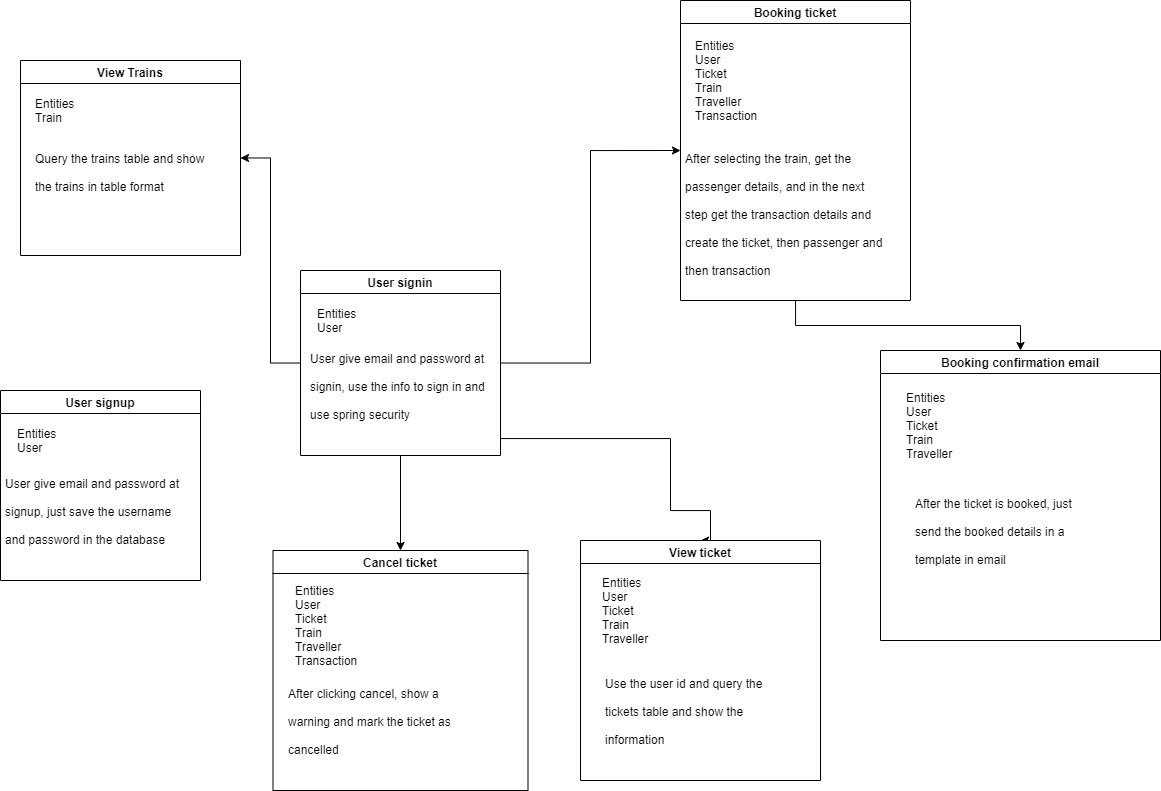

The diagram above was exported from draw.io. Its source (the exported page's mxGraphModel, read from the mxfile embedded in the PNG):
<mxGraphModel dx="1504" dy="1747" grid="1" gridSize="10" guides="1" tooltips="1" connect="1" arrows="1" fold="1" page="1" pageScale="1" pageWidth="827" pageHeight="1169" math="0" shadow="0">
  <root>
    <mxCell id="WIyWlLk6GJQsqaUBKTNV-0" />
    <mxCell id="WIyWlLk6GJQsqaUBKTNV-1" parent="WIyWlLk6GJQsqaUBKTNV-0" />
    <mxCell id="3oKgW_HRDITlfDRdoU_o-11" value="User signup" style="swimlane;" vertex="1" parent="WIyWlLk6GJQsqaUBKTNV-1">
      <mxGeometry x="120" y="170" width="200" height="190" as="geometry" />
    </mxCell>
    <mxCell id="3oKgW_HRDITlfDRdoU_o-12" value="Entities&lt;br&gt;User" style="text;html=1;align=left;verticalAlign=middle;resizable=0;points=[];autosize=1;strokeColor=none;" vertex="1" parent="3oKgW_HRDITlfDRdoU_o-11">
      <mxGeometry x="15" y="35" width="50" height="30" as="geometry" />
    </mxCell>
    <mxCell id="3oKgW_HRDITlfDRdoU_o-36" value="&lt;h1&gt;&lt;span style=&quot;font-size: 12px ; font-weight: normal&quot;&gt;User give email and password at signup, just save the username and password in the database&lt;/span&gt;&lt;br&gt;&lt;/h1&gt;" style="text;html=1;strokeColor=none;fillColor=none;spacing=5;spacingTop=-20;whiteSpace=wrap;overflow=hidden;rounded=0;" vertex="1" parent="3oKgW_HRDITlfDRdoU_o-11">
      <mxGeometry y="70" width="190" height="120" as="geometry" />
    </mxCell>
    <mxCell id="3oKgW_HRDITlfDRdoU_o-32" style="edgeStyle=orthogonalEdgeStyle;rounded=0;orthogonalLoop=1;jettySize=auto;html=1;entryX=0.5;entryY=0;entryDx=0;entryDy=0;" edge="1" parent="WIyWlLk6GJQsqaUBKTNV-1" source="3oKgW_HRDITlfDRdoU_o-13" target="3oKgW_HRDITlfDRdoU_o-21">
      <mxGeometry relative="1" as="geometry" />
    </mxCell>
    <mxCell id="3oKgW_HRDITlfDRdoU_o-33" style="edgeStyle=orthogonalEdgeStyle;rounded=0;orthogonalLoop=1;jettySize=auto;html=1;entryX=0.5;entryY=0;entryDx=0;entryDy=0;" edge="1" parent="WIyWlLk6GJQsqaUBKTNV-1" source="3oKgW_HRDITlfDRdoU_o-13" target="3oKgW_HRDITlfDRdoU_o-19">
      <mxGeometry relative="1" as="geometry">
        <Array as="points">
          <mxPoint x="790" y="218" />
          <mxPoint x="790" y="290" />
          <mxPoint x="830" y="290" />
        </Array>
      </mxGeometry>
    </mxCell>
    <mxCell id="3oKgW_HRDITlfDRdoU_o-41" style="edgeStyle=orthogonalEdgeStyle;rounded=0;orthogonalLoop=1;jettySize=auto;html=1;entryX=1;entryY=0.5;entryDx=0;entryDy=0;" edge="1" parent="WIyWlLk6GJQsqaUBKTNV-1" source="3oKgW_HRDITlfDRdoU_o-13" target="3oKgW_HRDITlfDRdoU_o-25">
      <mxGeometry relative="1" as="geometry" />
    </mxCell>
    <mxCell id="3oKgW_HRDITlfDRdoU_o-43" style="edgeStyle=orthogonalEdgeStyle;rounded=0;orthogonalLoop=1;jettySize=auto;html=1;entryX=0;entryY=0.5;entryDx=0;entryDy=0;" edge="1" parent="WIyWlLk6GJQsqaUBKTNV-1" source="3oKgW_HRDITlfDRdoU_o-13" target="3oKgW_HRDITlfDRdoU_o-15">
      <mxGeometry relative="1" as="geometry" />
    </mxCell>
    <mxCell id="3oKgW_HRDITlfDRdoU_o-13" value="User signin" style="swimlane;" vertex="1" parent="WIyWlLk6GJQsqaUBKTNV-1">
      <mxGeometry x="420" y="50" width="200" height="185" as="geometry" />
    </mxCell>
    <mxCell id="3oKgW_HRDITlfDRdoU_o-14" value="Entities&lt;br&gt;User" style="text;html=1;align=left;verticalAlign=middle;resizable=0;points=[];autosize=1;strokeColor=none;" vertex="1" parent="3oKgW_HRDITlfDRdoU_o-13">
      <mxGeometry x="15" y="35" width="50" height="30" as="geometry" />
    </mxCell>
    <mxCell id="3oKgW_HRDITlfDRdoU_o-37" value="&lt;h1&gt;&lt;span style=&quot;font-size: 12px ; font-weight: normal&quot;&gt;User give email and password at signin, use the info to sign in and use spring security&lt;/span&gt;&lt;br&gt;&lt;/h1&gt;" style="text;html=1;strokeColor=none;fillColor=none;spacing=5;spacingTop=-20;whiteSpace=wrap;overflow=hidden;rounded=0;" vertex="1" parent="3oKgW_HRDITlfDRdoU_o-13">
      <mxGeometry x="5" y="65" width="190" height="120" as="geometry" />
    </mxCell>
    <mxCell id="3oKgW_HRDITlfDRdoU_o-31" style="edgeStyle=orthogonalEdgeStyle;rounded=0;orthogonalLoop=1;jettySize=auto;html=1;entryX=0.5;entryY=0;entryDx=0;entryDy=0;" edge="1" parent="WIyWlLk6GJQsqaUBKTNV-1" source="3oKgW_HRDITlfDRdoU_o-15" target="3oKgW_HRDITlfDRdoU_o-17">
      <mxGeometry relative="1" as="geometry" />
    </mxCell>
    <mxCell id="3oKgW_HRDITlfDRdoU_o-15" value="Booking ticket" style="swimlane;" vertex="1" parent="WIyWlLk6GJQsqaUBKTNV-1">
      <mxGeometry x="800" y="-220" width="230" height="300" as="geometry" />
    </mxCell>
    <mxCell id="3oKgW_HRDITlfDRdoU_o-23" value="&lt;span&gt;Entities&lt;/span&gt;&lt;br&gt;&lt;span&gt;User&lt;/span&gt;&lt;br&gt;&lt;div&gt;Ticket&lt;/div&gt;&lt;div&gt;Train&lt;/div&gt;&lt;div&gt;Traveller&lt;/div&gt;&lt;div&gt;Transaction&lt;/div&gt;" style="text;html=1;align=left;verticalAlign=middle;resizable=0;points=[];autosize=1;strokeColor=none;" vertex="1" parent="3oKgW_HRDITlfDRdoU_o-15">
      <mxGeometry x="13" y="35" width="80" height="90" as="geometry" />
    </mxCell>
    <mxCell id="3oKgW_HRDITlfDRdoU_o-44" value="&lt;h1&gt;&lt;span style=&quot;font-size: 12px ; font-weight: normal&quot;&gt;After selecting the train, get the passenger details, and in the next step get the transaction details and create the ticket, then passenger and then transaction&lt;/span&gt;&lt;br&gt;&lt;/h1&gt;" style="text;html=1;strokeColor=none;fillColor=none;spacing=5;spacingTop=-20;whiteSpace=wrap;overflow=hidden;rounded=0;" vertex="1" parent="3oKgW_HRDITlfDRdoU_o-15">
      <mxGeometry y="135" width="210" height="165" as="geometry" />
    </mxCell>
    <mxCell id="3oKgW_HRDITlfDRdoU_o-17" value="Booking confirmation email" style="swimlane;" vertex="1" parent="WIyWlLk6GJQsqaUBKTNV-1">
      <mxGeometry x="1000" y="130" width="280" height="290" as="geometry" />
    </mxCell>
    <mxCell id="3oKgW_HRDITlfDRdoU_o-18" value="Entities&lt;br&gt;User&lt;br&gt;&lt;div&gt;&lt;span&gt;Ticket&lt;/span&gt;&lt;/div&gt;&lt;div&gt;&lt;span&gt;Train&lt;br&gt;Traveller&lt;/span&gt;&lt;/div&gt;" style="text;html=1;align=left;verticalAlign=middle;resizable=0;points=[];autosize=1;strokeColor=none;" vertex="1" parent="3oKgW_HRDITlfDRdoU_o-17">
      <mxGeometry x="24" y="40" width="60" height="70" as="geometry" />
    </mxCell>
    <mxCell id="3oKgW_HRDITlfDRdoU_o-45" value="&lt;h1&gt;&lt;span style=&quot;font-size: 12px ; font-weight: normal&quot;&gt;After the ticket is booked, just send the booked details in a template in email&lt;/span&gt;&lt;br&gt;&lt;/h1&gt;" style="text;html=1;strokeColor=none;fillColor=none;spacing=5;spacingTop=-20;whiteSpace=wrap;overflow=hidden;rounded=0;" vertex="1" parent="3oKgW_HRDITlfDRdoU_o-17">
      <mxGeometry x="30" y="130" width="190" height="120" as="geometry" />
    </mxCell>
    <mxCell id="3oKgW_HRDITlfDRdoU_o-19" value="View ticket" style="swimlane;" vertex="1" parent="WIyWlLk6GJQsqaUBKTNV-1">
      <mxGeometry x="700" y="320" width="240" height="240" as="geometry" />
    </mxCell>
    <mxCell id="3oKgW_HRDITlfDRdoU_o-20" value="Entities&lt;br&gt;User&lt;br&gt;&lt;div&gt;&lt;span&gt;Ticket&lt;/span&gt;&lt;/div&gt;&lt;div&gt;&lt;span&gt;Train&lt;br&gt;Traveller&lt;/span&gt;&lt;/div&gt;" style="text;html=1;align=left;verticalAlign=middle;resizable=0;points=[];autosize=1;strokeColor=none;" vertex="1" parent="3oKgW_HRDITlfDRdoU_o-19">
      <mxGeometry x="20" y="35" width="60" height="70" as="geometry" />
    </mxCell>
    <mxCell id="3oKgW_HRDITlfDRdoU_o-40" value="&lt;h1&gt;&lt;span style=&quot;font-size: 12px ; font-weight: normal&quot;&gt;Use the user id and query the tickets table and show the information&lt;/span&gt;&lt;br&gt;&lt;/h1&gt;" style="text;html=1;strokeColor=none;fillColor=none;spacing=5;spacingTop=-20;whiteSpace=wrap;overflow=hidden;rounded=0;" vertex="1" parent="3oKgW_HRDITlfDRdoU_o-19">
      <mxGeometry x="20" y="120" width="190" height="120" as="geometry" />
    </mxCell>
    <mxCell id="3oKgW_HRDITlfDRdoU_o-21" value="Cancel ticket" style="swimlane;startSize=23;" vertex="1" parent="WIyWlLk6GJQsqaUBKTNV-1">
      <mxGeometry x="392.5" y="330" width="255" height="240" as="geometry" />
    </mxCell>
    <mxCell id="3oKgW_HRDITlfDRdoU_o-22" value="Entities&lt;br&gt;User&lt;br&gt;&lt;div&gt;&lt;span&gt;Ticket&lt;/span&gt;&lt;/div&gt;&lt;div&gt;&lt;span&gt;Train&lt;br&gt;Traveller&lt;br&gt;Transaction&lt;/span&gt;&lt;/div&gt;" style="text;html=1;align=left;verticalAlign=middle;resizable=0;points=[];autosize=1;strokeColor=none;" vertex="1" parent="3oKgW_HRDITlfDRdoU_o-21">
      <mxGeometry x="20" y="30" width="80" height="90" as="geometry" />
    </mxCell>
    <mxCell id="3oKgW_HRDITlfDRdoU_o-39" value="&lt;h1&gt;&lt;span style=&quot;font-size: 12px ; font-weight: normal&quot;&gt;After clicking cancel, show a warning and mark the ticket as cancelled&lt;/span&gt;&lt;br&gt;&lt;/h1&gt;" style="text;html=1;strokeColor=none;fillColor=none;spacing=5;spacingTop=-20;whiteSpace=wrap;overflow=hidden;rounded=0;" vertex="1" parent="3oKgW_HRDITlfDRdoU_o-21">
      <mxGeometry x="10" y="120" width="190" height="120" as="geometry" />
    </mxCell>
    <mxCell id="3oKgW_HRDITlfDRdoU_o-25" value="View Trains" style="swimlane;" vertex="1" parent="WIyWlLk6GJQsqaUBKTNV-1">
      <mxGeometry x="140" y="-160" width="220" height="195" as="geometry" />
    </mxCell>
    <mxCell id="3oKgW_HRDITlfDRdoU_o-26" value="&lt;span&gt;Entities&lt;/span&gt;&lt;br&gt;&lt;span&gt;Train&lt;br&gt;&lt;/span&gt;" style="text;html=1;align=left;verticalAlign=middle;resizable=0;points=[];autosize=1;strokeColor=none;" vertex="1" parent="3oKgW_HRDITlfDRdoU_o-25">
      <mxGeometry x="13" y="35" width="50" height="30" as="geometry" />
    </mxCell>
    <mxCell id="3oKgW_HRDITlfDRdoU_o-38" value="&lt;h1&gt;&lt;span style=&quot;font-size: 12px ; font-weight: normal&quot;&gt;Query the trains table and show the trains in table format&lt;/span&gt;&lt;br&gt;&lt;/h1&gt;" style="text;html=1;strokeColor=none;fillColor=none;spacing=5;spacingTop=-20;whiteSpace=wrap;overflow=hidden;rounded=0;" vertex="1" parent="3oKgW_HRDITlfDRdoU_o-25">
      <mxGeometry x="10" y="75" width="190" height="85" as="geometry" />
    </mxCell>
  </root>
</mxGraphModel>